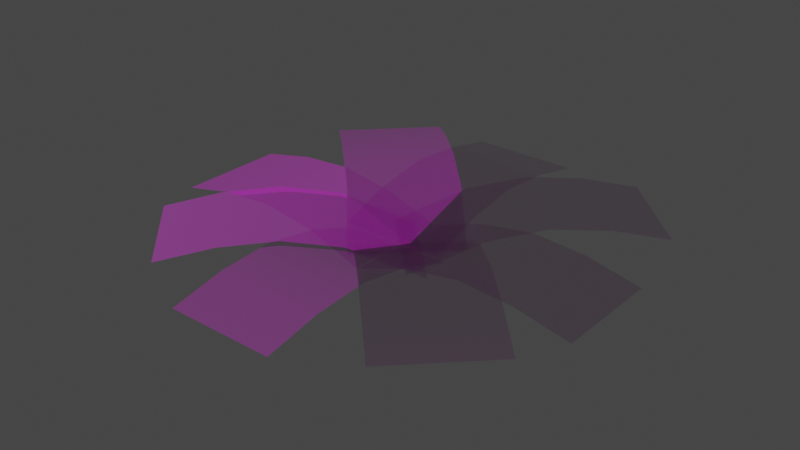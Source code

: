 # Source: forest_shrub.blend  (saved by Blender 3.2.14; exported with 4.5.12 LTS)
import bpy
from mathutils import Matrix  # noqa: F401  (used for matrix-valued properties, if any)

bpy.ops.wm.read_factory_settings(use_empty=True)
scene = bpy.context.scene
scene.name = 'Scene'

# ---- collections
col_collection = bpy.data.collections.new('Collection'); scene.collection.children.link(col_collection)

# ---- images (referenced by path relative to the original .blend; pixels are not part of the script)
import os
ASSET_DIR = os.environ.get("B2B_ASSET_DIR", "")  # directory of the original .blend (textures are referenced by path, not embedded)
HERE = os.path.dirname(os.path.abspath(__file__))  # packed textures are extracted next to this script under _unpacked/

def load_image(name, relpath, width, height, colorspace="sRGB"):
    """Load a texture the original file referenced (path relative to the .blend, or extracted next to this script)."""
    p = next((c for c in (os.path.join(HERE, relpath), os.path.join(ASSET_DIR, relpath)) if relpath and os.path.exists(c)), "")
    if p:
        img = bpy.data.images.load(p, check_existing=True)
        img.name = name
    else:  # same state as the original file: an image datablock whose file is absent (Cycles renders it pink)
        img = bpy.data.images.new(name, width, height)
        img.source = "FILE"
        img.filepath = "//" + (relpath or name)
    img.colorspace_settings.name = colorspace
    return img
img_orchis_height_512_jpg = load_image('orchis_height_512.jpg', 'orchis_height_512.jpg', 1024, 1024, 'Non-Color')
img_orchis_albedo_512_jpg = load_image('orchis_albedo_512.jpg', 'orchis_albedo_512.jpg', 1024, 1024, 'sRGB')
img_orchis_roughness_512_jpg = load_image('orchis_roughness_512.jpg', 'orchis_roughness_512.jpg', 1024, 1024, 'Non-Color')
img_orchis_normal_512_jpg = load_image('orchis_normal_512.jpg', 'orchis_normal_512.jpg', 1024, 1024, 'Non-Color')
img_orchis_alpha_512_jpg = load_image('orchis_alpha_512.jpg', 'orchis_alpha_512.jpg', 1024, 1024, 'Non-Color')
img_orchis_translucency_512_jpg = load_image('orchis_translucency_512.jpg', 'orchis_translucency_512.jpg', 1024, 1024, 'Non-Color')

# ---- materials (node trees are filled in below, after node groups)
mat_leaves = bpy.data.materials.new('Leaves')
mat_leaves.alpha_threshold = 0.0
mat_leaves.use_transparent_shadow = False
mat_leaves.line_color = (0.0, 0.0, 0.0, 1.0)

# ---- material node trees
mat_leaves.use_nodes = True; mat_leaves.node_tree.nodes.clear()
_N = mat_leaves.node_tree.nodes; _L = mat_leaves.node_tree.links
n0 = _N.new('NodeFrame'); n0.name = 'Frame'; n0.location = (-1270, 330)
n0.label = 'Mapping'
n0.width = 400
n1 = _N.new('NodeFrame'); n1.name = 'Frame.001'; n1.location = (-628, 530)
n1.label = 'Textures'
n1.width = 359
n2 = _N.new('ShaderNodeOutputMaterial'); n2.name = 'Material Output'; n2.location = (300, 300)
n3 = _N.new('ShaderNodeTexImage'); n3.name = 'Image Texture'; n3.location = (88, -1150)
n3.label = 'Displacement'
n3.image = img_orchis_height_512_jpg
n4 = _N.new('ShaderNodeDisplacement'); n4.name = 'Displacement'; n4.location = (110, -400)
n4.inputs[2].default_value = 1.0
n5 = _N.new('ShaderNodeTexImage'); n5.name = 'Image Texture.001'; n5.location = (88, -30)
n5.label = 'Base Color'
n5.image = img_orchis_albedo_512_jpg
n6 = _N.new('ShaderNodeTexImage'); n6.name = 'Image Texture.002'; n6.location = (88, -310)
n6.label = 'Roughness'
n6.image = img_orchis_roughness_512_jpg
n7 = _N.new('ShaderNodeTexImage'); n7.name = 'Image Texture.003'; n7.location = (88, -590)
n7.label = 'Normal'
n7.image = img_orchis_normal_512_jpg
n8 = _N.new('ShaderNodeNormalMap'); n8.name = 'Normal Map'; n8.location = (-240, -60)
n9 = _N.new('ShaderNodeTexImage'); n9.name = 'Image Texture.004'; n9.location = (88, -870)
n9.label = 'Alpha'
n9.image = img_orchis_alpha_512_jpg
n10 = _N.new('ShaderNodeMapping'); n10.name = 'Mapping'; n10.location = (230, -30)
n11 = _N.new('ShaderNodeTexCoord'); n11.name = 'Texture Coordinate'; n11.location = (30, -30)
n12 = _N.new('ShaderNodeBsdfPrincipled'); n12.name = 'Principled BSDF'; n12.location = (10, 300)
n12.distribution = 'GGX'
n12.subsurface_method = 'RANDOM_WALK_SKIN'
n12.inputs[3].default_value = 1.45
n12.inputs[27].default_value = (0.0, 0.0, 0.0, 1.0)
n12.inputs[28].default_value = 1.0
n13 = _N.new('NodeReroute'); n13.name = 'Reroute'; n13.location = (38, -700)
n13.width = 16
n13.socket_idname = 'NodeSocketVector'
n14 = _N.new('ShaderNodeTexImage'); n14.name = 'Image Texture.005'; n14.location = (89, -1447)
n14.image = img_orchis_translucency_512_jpg
n3.parent = n1
n5.parent = n1
n6.parent = n1
n7.parent = n1
n9.parent = n1
n10.parent = n0
n11.parent = n0
n13.parent = n1
n14.parent = n1
_L.new(n12.outputs[0], n2.inputs[0])
_L.new(n3.outputs[0], n4.inputs[0])
_L.new(n4.outputs[0], n2.inputs[2])
_L.new(n5.outputs[0], n12.inputs[0])
_L.new(n6.outputs[0], n12.inputs[2])
_L.new(n7.outputs[0], n8.inputs[1])
_L.new(n8.outputs[0], n12.inputs[5])
_L.new(n9.outputs[0], n12.inputs[4])
_L.new(n13.outputs[0], n5.inputs[0])
_L.new(n13.outputs[0], n6.inputs[0])
_L.new(n13.outputs[0], n7.inputs[0])
_L.new(n13.outputs[0], n9.inputs[0])
_L.new(n13.outputs[0], n3.inputs[0])
_L.new(n10.outputs[0], n13.inputs[0])
_L.new(n11.outputs[2], n10.inputs[0])
_L.new(n13.outputs[0], n14.inputs[0])
_L.new(n14.outputs[0], n12.inputs[18])
n2.is_active_output = True

# ---- world
world_world = bpy.data.worlds.new('World'); scene.world = world_world
world_world.use_nodes = True; world_world.node_tree.nodes.clear()
_N = world_world.node_tree.nodes; _L = world_world.node_tree.links
n0 = _N.new('ShaderNodeOutputWorld'); n0.name = 'World Output'; n0.location = (300, 300)
n1 = _N.new('ShaderNodeBackground'); n1.name = 'Background'; n1.location = (10, 300)
n1.inputs[0].default_value = (0.05088, 0.05088, 0.05088, 1.0)
_L.new(n1.outputs[0], n0.inputs[0])
n0.is_active_output = True
world_world.color = (0.05088, 0.05088, 0.05088)
world_world.use_sun_shadow = False
world_world.sun_shadow_jitter_overblur = 0.0

# ---- meshes
me_plane = bpy.data.meshes.new('Plane')
me_plane.from_pydata([(-0.5, -0.5, -0.1286), (0.5, -0.5, -0.1286), (-0.5, 0.5, -0.07049), (0.5, 0.5, -0.07049), (-0.5, 0.0, 0.0), (0.0, -0.5, -0.1286), (0.5, 0.0, 0.0), (0.0, 0.5, -0.07049), (0.0, 0.0, 0.0), (-0.5, -0.25, -0.0409), (0.25, -0.5, -0.1286), (0.5, 0.25, -0.01734), (-0.25, 0.5, -0.07049), (-0.5, 0.25, -0.01734), (-0.25, -0.5, -0.1286), (0.5, -0.25, -0.0409), (0.25, 0.5, -0.07049), (0.0, 0.25, -0.01734), (0.0, -0.25, -0.0409), (-0.25, 0.0, 0.0), (0.25, 0.0, 0.0), (0.25, -0.25, -0.0409), (-0.25, -0.25, -0.0409), (-0.25, 0.25, -0.01734), (0.25, 0.25, -0.01734)], [], [(24, 11, 3, 16), (23, 17, 7, 12), (22, 18, 8, 19), (21, 15, 6, 20), (18, 21, 20, 8), (5, 10, 21, 18), (10, 1, 15, 21), (9, 22, 19, 4), (0, 14, 22, 9), (14, 5, 18, 22), (13, 23, 12, 2), (4, 19, 23, 13), (19, 8, 17, 23), (17, 24, 16, 7), (8, 20, 24, 17), (20, 6, 11, 24)])
me_plane.polygons.foreach_set('use_smooth', [True] * 16)
_uv = me_plane.uv_layers.new(name='UVMap')
_uv.uv.foreach_set('vector', [0.1335, 0.7115, 0.1309, 0.7584, -0.03773, 0.7492, -0.03518, 0.7024, 0.1386, 0.6178, 0.136, 0.6647, -0.03263, 0.6555, -0.03008, 0.6086, 0.4759, 0.6361, 0.4733, 0.683, 0.3047, 0.6738, 0.3072, 0.6269, 0.4708, 0.7299, 0.4682, 0.7768, 0.2996, 0.7676, 0.3021, 0.7207, 0.4733, 0.683, 0.4708, 0.7299, 0.3021, 0.7207, 0.3047, 0.6738, 0.642, 0.6922, 0.6395, 0.7391, 0.4708, 0.7299, 0.4733, 0.683, 0.6395, 0.7391, 0.6369, 0.786, 0.4682, 0.7768, 0.4708, 0.7299, 0.4784, 0.5892, 0.4759, 0.6361, 0.3072, 0.6269, 0.3098, 0.5801, 0.6471, 0.5984, 0.6446, 0.6453, 0.4759, 0.6361, 0.4784, 0.5892, 0.6446, 0.6453, 0.642, 0.6922, 0.4733, 0.683, 0.4759, 0.6361, 0.1411, 0.5709, 0.1386, 0.6178, -0.03008, 0.6086, -0.02753, 0.5617, 0.3098, 0.5801, 0.3072, 0.6269, 0.1386, 0.6178, 0.1411, 0.5709, 0.3072, 0.6269, 0.3047, 0.6738, 0.136, 0.6647, 0.1386, 0.6178, 0.136, 0.6647, 0.1335, 0.7115, -0.03518, 0.7024, -0.03263, 0.6555, 0.3047, 0.6738, 0.3021, 0.7207, 0.1335, 0.7115, 0.136, 0.6647, 0.3021, 0.7207, 0.2996, 0.7676, 0.1309, 0.7584, 0.1335, 0.7115])
me_plane.materials.append(mat_leaves)
me_plane.update()
me_plane_001 = bpy.data.meshes.new('Plane.001')
me_plane_001.from_pydata([(-0.5, -0.5, -0.1286), (0.5, -0.5, -0.1286), (-0.5, 0.5, -0.07049), (0.5, 0.5, -0.07049), (-0.5, 0.0, 0.0), (0.0, -0.5, -0.1286), (0.5, 0.0, 0.0), (0.0, 0.5, -0.07049), (0.0, 0.0, 0.0), (-0.5, -0.25, -0.0409), (0.25, -0.5, -0.1286), (0.5, 0.25, -0.01734), (-0.25, 0.5, -0.07049), (-0.5, 0.25, -0.01734), (-0.25, -0.5, -0.1286), (0.5, -0.25, -0.0409), (0.25, 0.5, -0.07049), (0.0, 0.25, -0.01734), (0.0, -0.25, -0.0409), (-0.25, 0.0, 0.0), (0.25, 0.0, 0.0), (0.25, -0.25, -0.0409), (-0.25, -0.25, -0.0409), (-0.25, 0.25, -0.01734), (0.25, 0.25, -0.01734)], [], [(24, 11, 3, 16), (23, 17, 7, 12), (22, 18, 8, 19), (21, 15, 6, 20), (18, 21, 20, 8), (5, 10, 21, 18), (10, 1, 15, 21), (9, 22, 19, 4), (0, 14, 22, 9), (14, 5, 18, 22), (13, 23, 12, 2), (4, 19, 23, 13), (19, 8, 17, 23), (17, 24, 16, 7), (8, 20, 24, 17), (20, 6, 11, 24)])
me_plane_001.polygons.foreach_set('use_smooth', [True] * 16)
_uv = me_plane_001.uv_layers.new(name='UVMap')
_uv.uv.foreach_set('vector', [0.1335, 0.7115, 0.1309, 0.7584, -0.03773, 0.7492, -0.03518, 0.7024, 0.1386, 0.6178, 0.136, 0.6647, -0.03263, 0.6555, -0.03008, 0.6086, 0.4759, 0.6361, 0.4733, 0.683, 0.3047, 0.6738, 0.3072, 0.6269, 0.4708, 0.7299, 0.4682, 0.7768, 0.2996, 0.7676, 0.3021, 0.7207, 0.4733, 0.683, 0.4708, 0.7299, 0.3021, 0.7207, 0.3047, 0.6738, 0.642, 0.6922, 0.6395, 0.7391, 0.4708, 0.7299, 0.4733, 0.683, 0.6395, 0.7391, 0.6369, 0.786, 0.4682, 0.7768, 0.4708, 0.7299, 0.4784, 0.5892, 0.4759, 0.6361, 0.3072, 0.6269, 0.3098, 0.5801, 0.6471, 0.5984, 0.6446, 0.6453, 0.4759, 0.6361, 0.4784, 0.5892, 0.6446, 0.6453, 0.642, 0.6922, 0.4733, 0.683, 0.4759, 0.6361, 0.1411, 0.5709, 0.1386, 0.6178, -0.03008, 0.6086, -0.02753, 0.5617, 0.3098, 0.5801, 0.3072, 0.6269, 0.1386, 0.6178, 0.1411, 0.5709, 0.3072, 0.6269, 0.3047, 0.6738, 0.136, 0.6647, 0.1386, 0.6178, 0.136, 0.6647, 0.1335, 0.7115, -0.03518, 0.7024, -0.03263, 0.6555, 0.3047, 0.6738, 0.3021, 0.7207, 0.1335, 0.7115, 0.136, 0.6647, 0.3021, 0.7207, 0.2996, 0.7676, 0.1309, 0.7584, 0.1335, 0.7115])
me_plane_001.materials.append(mat_leaves)
me_plane_001.update()
me_plane_004 = bpy.data.meshes.new('Plane.004')
me_plane_004.from_pydata([(-0.5, -0.5, -0.1286), (0.5, -0.5, -0.1286), (-0.5, 0.5, -0.07049), (0.5, 0.5, -0.07049), (-0.5, 0.0, 0.0), (0.0, -0.5, -0.1286), (0.5, 0.0, 0.0), (0.0, 0.5, -0.07049), (0.0, 0.0, 0.0), (-0.5, -0.25, -0.0409), (0.25, -0.5, -0.1286), (0.5, 0.25, -0.01734), (-0.25, 0.5, -0.07049), (-0.5, 0.25, -0.01734), (-0.25, -0.5, -0.1286), (0.5, -0.25, -0.0409), (0.25, 0.5, -0.07049), (0.0, 0.25, -0.01734), (0.0, -0.25, -0.0409), (-0.25, 0.0, 0.0), (0.25, 0.0, 0.0), (0.25, -0.25, -0.0409), (-0.25, -0.25, -0.0409), (-0.25, 0.25, -0.01734), (0.25, 0.25, -0.01734)], [], [(24, 11, 3, 16), (23, 17, 7, 12), (22, 18, 8, 19), (21, 15, 6, 20), (18, 21, 20, 8), (5, 10, 21, 18), (10, 1, 15, 21), (9, 22, 19, 4), (0, 14, 22, 9), (14, 5, 18, 22), (13, 23, 12, 2), (4, 19, 23, 13), (19, 8, 17, 23), (17, 24, 16, 7), (8, 20, 24, 17), (20, 6, 11, 24)])
me_plane_004.polygons.foreach_set('use_smooth', [True] * 16)
_uv = me_plane_004.uv_layers.new(name='UVMap')
_uv.uv.foreach_set('vector', [0.1335, 0.7115, 0.1309, 0.7584, -0.03773, 0.7492, -0.03518, 0.7024, 0.1386, 0.6178, 0.136, 0.6647, -0.03263, 0.6555, -0.03008, 0.6086, 0.4759, 0.6361, 0.4733, 0.683, 0.3047, 0.6738, 0.3072, 0.6269, 0.4708, 0.7299, 0.4682, 0.7768, 0.2996, 0.7676, 0.3021, 0.7207, 0.4733, 0.683, 0.4708, 0.7299, 0.3021, 0.7207, 0.3047, 0.6738, 0.642, 0.6922, 0.6395, 0.7391, 0.4708, 0.7299, 0.4733, 0.683, 0.6395, 0.7391, 0.6369, 0.786, 0.4682, 0.7768, 0.4708, 0.7299, 0.4784, 0.5892, 0.4759, 0.6361, 0.3072, 0.6269, 0.3098, 0.5801, 0.6471, 0.5984, 0.6446, 0.6453, 0.4759, 0.6361, 0.4784, 0.5892, 0.6446, 0.6453, 0.642, 0.6922, 0.4733, 0.683, 0.4759, 0.6361, 0.1411, 0.5709, 0.1386, 0.6178, -0.03008, 0.6086, -0.02753, 0.5617, 0.3098, 0.5801, 0.3072, 0.6269, 0.1386, 0.6178, 0.1411, 0.5709, 0.3072, 0.6269, 0.3047, 0.6738, 0.136, 0.6647, 0.1386, 0.6178, 0.136, 0.6647, 0.1335, 0.7115, -0.03518, 0.7024, -0.03263, 0.6555, 0.3047, 0.6738, 0.3021, 0.7207, 0.1335, 0.7115, 0.136, 0.6647, 0.3021, 0.7207, 0.2996, 0.7676, 0.1309, 0.7584, 0.1335, 0.7115])
me_plane_004.materials.append(mat_leaves)
me_plane_004.update()
me_plane_006 = bpy.data.meshes.new('Plane.006')
me_plane_006.from_pydata([(-0.5, -0.5, -0.1286), (0.5, -0.5, -0.1286), (-0.5, 0.5, -0.07049), (0.5, 0.5, -0.07049), (-0.5, 0.0, 0.0), (0.0, -0.5, -0.1286), (0.5, 0.0, 0.0), (0.0, 0.5, -0.07049), (0.0, 0.0, 0.0), (-0.5, -0.25, -0.0409), (0.25, -0.5, -0.1286), (0.5, 0.25, -0.01734), (-0.25, 0.5, -0.07049), (-0.5, 0.25, -0.01734), (-0.25, -0.5, -0.1286), (0.5, -0.25, -0.0409), (0.25, 0.5, -0.07049), (0.0, 0.25, -0.01734), (0.0, -0.25, -0.0409), (-0.25, 0.0, 0.0), (0.25, 0.0, 0.0), (0.25, -0.25, -0.0409), (-0.25, -0.25, -0.0409), (-0.25, 0.25, -0.01734), (0.25, 0.25, -0.01734)], [], [(24, 11, 3, 16), (23, 17, 7, 12), (22, 18, 8, 19), (21, 15, 6, 20), (18, 21, 20, 8), (5, 10, 21, 18), (10, 1, 15, 21), (9, 22, 19, 4), (0, 14, 22, 9), (14, 5, 18, 22), (13, 23, 12, 2), (4, 19, 23, 13), (19, 8, 17, 23), (17, 24, 16, 7), (8, 20, 24, 17), (20, 6, 11, 24)])
me_plane_006.polygons.foreach_set('use_smooth', [True] * 16)
_uv = me_plane_006.uv_layers.new(name='UVMap')
_uv.uv.foreach_set('vector', [0.1335, 0.7115, 0.1309, 0.7584, -0.03773, 0.7492, -0.03518, 0.7024, 0.1386, 0.6178, 0.136, 0.6647, -0.03263, 0.6555, -0.03008, 0.6086, 0.4759, 0.6361, 0.4733, 0.683, 0.3047, 0.6738, 0.3072, 0.6269, 0.4708, 0.7299, 0.4682, 0.7768, 0.2996, 0.7676, 0.3021, 0.7207, 0.4733, 0.683, 0.4708, 0.7299, 0.3021, 0.7207, 0.3047, 0.6738, 0.642, 0.6922, 0.6395, 0.7391, 0.4708, 0.7299, 0.4733, 0.683, 0.6395, 0.7391, 0.6369, 0.786, 0.4682, 0.7768, 0.4708, 0.7299, 0.4784, 0.5892, 0.4759, 0.6361, 0.3072, 0.6269, 0.3098, 0.5801, 0.6471, 0.5984, 0.6446, 0.6453, 0.4759, 0.6361, 0.4784, 0.5892, 0.6446, 0.6453, 0.642, 0.6922, 0.4733, 0.683, 0.4759, 0.6361, 0.1411, 0.5709, 0.1386, 0.6178, -0.03008, 0.6086, -0.02753, 0.5617, 0.3098, 0.5801, 0.3072, 0.6269, 0.1386, 0.6178, 0.1411, 0.5709, 0.3072, 0.6269, 0.3047, 0.6738, 0.136, 0.6647, 0.1386, 0.6178, 0.136, 0.6647, 0.1335, 0.7115, -0.03518, 0.7024, -0.03263, 0.6555, 0.3047, 0.6738, 0.3021, 0.7207, 0.1335, 0.7115, 0.136, 0.6647, 0.3021, 0.7207, 0.2996, 0.7676, 0.1309, 0.7584, 0.1335, 0.7115])
me_plane_006.materials.append(mat_leaves)
me_plane_006.update()
me_plane_008 = bpy.data.meshes.new('Plane.008')
me_plane_008.from_pydata([(-0.5315, -0.5722, -0.1886), (0.4685, -0.5722, -0.1886), (-0.5, 0.5, -0.07049), (0.5, 0.5, -0.07049), (-0.5, 0.0, 0.0), (-0.03155, -0.5722, -0.1886), (0.5, 0.0, 0.0), (0.0, 0.5, -0.07049), (0.0, 0.0, 0.0), (-0.5, -0.25, -0.0409), (0.2185, -0.5722, -0.1886), (0.5, 0.25, -0.01734), (-0.25, 0.5, -0.07049), (-0.5, 0.25, -0.01734), (-0.2815, -0.5722, -0.1886), (0.5, -0.25, -0.0409), (0.25, 0.5, -0.07049), (0.0, 0.25, -0.01734), (0.0, -0.25, -0.0409), (-0.25, 0.0, 0.0), (0.25, 0.0, 0.0), (0.25, -0.25, -0.0409), (-0.25, -0.25, -0.0409), (-0.25, 0.25, -0.01734), (0.25, 0.25, -0.01734)], [], [(24, 11, 3, 16), (23, 17, 7, 12), (22, 18, 8, 19), (21, 15, 6, 20), (18, 21, 20, 8), (5, 10, 21, 18), (10, 1, 15, 21), (9, 22, 19, 4), (0, 14, 22, 9), (14, 5, 18, 22), (13, 23, 12, 2), (4, 19, 23, 13), (19, 8, 17, 23), (17, 24, 16, 7), (8, 20, 24, 17), (20, 6, 11, 24)])
me_plane_008.polygons.foreach_set('use_smooth', [True] * 16)
_uv = me_plane_008.uv_layers.new(name='UVMap')
_uv.uv.foreach_set('vector', [0.1335, 0.7115, 0.1309, 0.7584, -0.03773, 0.7492, -0.03518, 0.7024, 0.1386, 0.6178, 0.136, 0.6647, -0.03263, 0.6555, -0.03008, 0.6086, 0.4759, 0.6361, 0.4733, 0.683, 0.3047, 0.6738, 0.3072, 0.6269, 0.4708, 0.7299, 0.4682, 0.7768, 0.2996, 0.7676, 0.3021, 0.7207, 0.4733, 0.683, 0.4708, 0.7299, 0.3021, 0.7207, 0.3047, 0.6738, 0.642, 0.6922, 0.6395, 0.7391, 0.4708, 0.7299, 0.4733, 0.683, 0.6395, 0.7391, 0.6369, 0.786, 0.4682, 0.7768, 0.4708, 0.7299, 0.4784, 0.5892, 0.4759, 0.6361, 0.3072, 0.6269, 0.3098, 0.5801, 0.6471, 0.5984, 0.6446, 0.6453, 0.4759, 0.6361, 0.4784, 0.5892, 0.6446, 0.6453, 0.642, 0.6922, 0.4733, 0.683, 0.4759, 0.6361, 0.1411, 0.5709, 0.1386, 0.6178, -0.03008, 0.6086, -0.02753, 0.5617, 0.3098, 0.5801, 0.3072, 0.6269, 0.1386, 0.6178, 0.1411, 0.5709, 0.3072, 0.6269, 0.3047, 0.6738, 0.136, 0.6647, 0.1386, 0.6178, 0.136, 0.6647, 0.1335, 0.7115, -0.03518, 0.7024, -0.03263, 0.6555, 0.3047, 0.6738, 0.3021, 0.7207, 0.1335, 0.7115, 0.136, 0.6647, 0.3021, 0.7207, 0.2996, 0.7676, 0.1309, 0.7584, 0.1335, 0.7115])
me_plane_008.materials.append(mat_leaves)
me_plane_008.update()
me_plane_009 = bpy.data.meshes.new('Plane.009')
me_plane_009.from_pydata([(-0.5315, -0.5722, -0.1886), (0.4685, -0.5722, -0.1886), (-0.5, 0.5, -0.07049), (0.5, 0.5, -0.07049), (-0.5, 0.0, 0.0), (-0.03155, -0.5722, -0.1886), (0.5, 0.0, 0.0), (0.0, 0.5, -0.07049), (0.0, 0.0, 0.0), (-0.5, -0.25, -0.0409), (0.2185, -0.5722, -0.1886), (0.5, 0.25, -0.01734), (-0.25, 0.5, -0.07049), (-0.5, 0.25, -0.01734), (-0.2815, -0.5722, -0.1886), (0.5, -0.25, -0.0409), (0.25, 0.5, -0.07049), (0.0, 0.25, -0.01734), (0.0, -0.25, -0.0409), (-0.25, 0.0, 0.0), (0.25, 0.0, 0.0), (0.25, -0.25, -0.0409), (-0.25, -0.25, -0.0409), (-0.25, 0.25, -0.01734), (0.25, 0.25, -0.01734)], [], [(24, 11, 3, 16), (23, 17, 7, 12), (22, 18, 8, 19), (21, 15, 6, 20), (18, 21, 20, 8), (5, 10, 21, 18), (10, 1, 15, 21), (9, 22, 19, 4), (0, 14, 22, 9), (14, 5, 18, 22), (13, 23, 12, 2), (4, 19, 23, 13), (19, 8, 17, 23), (17, 24, 16, 7), (8, 20, 24, 17), (20, 6, 11, 24)])
me_plane_009.polygons.foreach_set('use_smooth', [True] * 16)
_uv = me_plane_009.uv_layers.new(name='UVMap')
_uv.uv.foreach_set('vector', [0.1335, 0.7115, 0.1309, 0.7584, -0.03773, 0.7492, -0.03518, 0.7024, 0.1386, 0.6178, 0.136, 0.6647, -0.03263, 0.6555, -0.03008, 0.6086, 0.4759, 0.6361, 0.4733, 0.683, 0.3047, 0.6738, 0.3072, 0.6269, 0.4708, 0.7299, 0.4682, 0.7768, 0.2996, 0.7676, 0.3021, 0.7207, 0.4733, 0.683, 0.4708, 0.7299, 0.3021, 0.7207, 0.3047, 0.6738, 0.642, 0.6922, 0.6395, 0.7391, 0.4708, 0.7299, 0.4733, 0.683, 0.6395, 0.7391, 0.6369, 0.786, 0.4682, 0.7768, 0.4708, 0.7299, 0.4784, 0.5892, 0.4759, 0.6361, 0.3072, 0.6269, 0.3098, 0.5801, 0.6471, 0.5984, 0.6446, 0.6453, 0.4759, 0.6361, 0.4784, 0.5892, 0.6446, 0.6453, 0.642, 0.6922, 0.4733, 0.683, 0.4759, 0.6361, 0.1411, 0.5709, 0.1386, 0.6178, -0.03008, 0.6086, -0.02753, 0.5617, 0.3098, 0.5801, 0.3072, 0.6269, 0.1386, 0.6178, 0.1411, 0.5709, 0.3072, 0.6269, 0.3047, 0.6738, 0.136, 0.6647, 0.1386, 0.6178, 0.136, 0.6647, 0.1335, 0.7115, -0.03518, 0.7024, -0.03263, 0.6555, 0.3047, 0.6738, 0.3021, 0.7207, 0.1335, 0.7115, 0.136, 0.6647, 0.3021, 0.7207, 0.2996, 0.7676, 0.1309, 0.7584, 0.1335, 0.7115])
me_plane_009.materials.append(mat_leaves)
me_plane_009.update()
me_plane_010 = bpy.data.meshes.new('Plane.010')
me_plane_010.from_pydata([(-0.5315, -0.5722, -0.1886), (0.4685, -0.5722, -0.1886), (-0.5, 0.5, -0.07049), (0.5, 0.5, -0.07049), (-0.5, 0.0, 0.0), (-0.03155, -0.5722, -0.1886), (0.5, 0.0, 0.0), (0.0, 0.5, -0.07049), (0.0, 0.0, 0.0), (-0.5, -0.25, -0.0409), (0.2185, -0.5722, -0.1886), (0.5, 0.25, -0.01734), (-0.25, 0.5, -0.07049), (-0.5, 0.25, -0.01734), (-0.2815, -0.5722, -0.1886), (0.5, -0.25, -0.0409), (0.25, 0.5, -0.07049), (0.0, 0.25, -0.01734), (0.0, -0.25, -0.0409), (-0.25, 0.0, 0.0), (0.25, 0.0, 0.0), (0.25, -0.25, -0.0409), (-0.25, -0.25, -0.0409), (-0.25, 0.25, -0.01734), (0.25, 0.25, -0.01734)], [], [(24, 11, 3, 16), (23, 17, 7, 12), (22, 18, 8, 19), (21, 15, 6, 20), (18, 21, 20, 8), (5, 10, 21, 18), (10, 1, 15, 21), (9, 22, 19, 4), (0, 14, 22, 9), (14, 5, 18, 22), (13, 23, 12, 2), (4, 19, 23, 13), (19, 8, 17, 23), (17, 24, 16, 7), (8, 20, 24, 17), (20, 6, 11, 24)])
me_plane_010.polygons.foreach_set('use_smooth', [True] * 16)
_uv = me_plane_010.uv_layers.new(name='UVMap')
_uv.uv.foreach_set('vector', [0.1335, 0.7115, 0.1309, 0.7584, -0.03773, 0.7492, -0.03518, 0.7024, 0.1386, 0.6178, 0.136, 0.6647, -0.03263, 0.6555, -0.03008, 0.6086, 0.4759, 0.6361, 0.4733, 0.683, 0.3047, 0.6738, 0.3072, 0.6269, 0.4708, 0.7299, 0.4682, 0.7768, 0.2996, 0.7676, 0.3021, 0.7207, 0.4733, 0.683, 0.4708, 0.7299, 0.3021, 0.7207, 0.3047, 0.6738, 0.642, 0.6922, 0.6395, 0.7391, 0.4708, 0.7299, 0.4733, 0.683, 0.6395, 0.7391, 0.6369, 0.786, 0.4682, 0.7768, 0.4708, 0.7299, 0.4784, 0.5892, 0.4759, 0.6361, 0.3072, 0.6269, 0.3098, 0.5801, 0.6471, 0.5984, 0.6446, 0.6453, 0.4759, 0.6361, 0.4784, 0.5892, 0.6446, 0.6453, 0.642, 0.6922, 0.4733, 0.683, 0.4759, 0.6361, 0.1411, 0.5709, 0.1386, 0.6178, -0.03008, 0.6086, -0.02753, 0.5617, 0.3098, 0.5801, 0.3072, 0.6269, 0.1386, 0.6178, 0.1411, 0.5709, 0.3072, 0.6269, 0.3047, 0.6738, 0.136, 0.6647, 0.1386, 0.6178, 0.136, 0.6647, 0.1335, 0.7115, -0.03518, 0.7024, -0.03263, 0.6555, 0.3047, 0.6738, 0.3021, 0.7207, 0.1335, 0.7115, 0.136, 0.6647, 0.3021, 0.7207, 0.2996, 0.7676, 0.1309, 0.7584, 0.1335, 0.7115])
me_plane_010.materials.append(mat_leaves)
me_plane_010.update()
me_plane_011 = bpy.data.meshes.new('Plane.011')
me_plane_011.from_pydata([(-0.5315, -0.5722, -0.1886), (0.4685, -0.5722, -0.1886), (-0.5, 0.5, -0.07049), (0.5, 0.5, -0.07049), (-0.5, 0.0, 0.0), (-0.03155, -0.5722, -0.1886), (0.5, 0.0, 0.0), (0.0, 0.5, -0.07049), (0.0, 0.0, 0.0), (-0.5, -0.25, -0.0409), (0.2185, -0.5722, -0.1886), (0.5, 0.25, -0.01734), (-0.25, 0.5, -0.07049), (-0.5, 0.25, -0.01734), (-0.2815, -0.5722, -0.1886), (0.5, -0.25, -0.0409), (0.25, 0.5, -0.07049), (0.0, 0.25, -0.01734), (0.0, -0.25, -0.0409), (-0.25, 0.0, 0.0), (0.25, 0.0, 0.0), (0.25, -0.25, -0.0409), (-0.25, -0.25, -0.0409), (-0.25, 0.25, -0.01734), (0.25, 0.25, -0.01734)], [], [(24, 11, 3, 16), (23, 17, 7, 12), (22, 18, 8, 19), (21, 15, 6, 20), (18, 21, 20, 8), (5, 10, 21, 18), (10, 1, 15, 21), (9, 22, 19, 4), (0, 14, 22, 9), (14, 5, 18, 22), (13, 23, 12, 2), (4, 19, 23, 13), (19, 8, 17, 23), (17, 24, 16, 7), (8, 20, 24, 17), (20, 6, 11, 24)])
me_plane_011.polygons.foreach_set('use_smooth', [True] * 16)
_uv = me_plane_011.uv_layers.new(name='UVMap')
_uv.uv.foreach_set('vector', [0.1335, 0.7115, 0.1309, 0.7584, -0.03773, 0.7492, -0.03518, 0.7024, 0.1386, 0.6178, 0.136, 0.6647, -0.03263, 0.6555, -0.03008, 0.6086, 0.4759, 0.6361, 0.4733, 0.683, 0.3047, 0.6738, 0.3072, 0.6269, 0.4708, 0.7299, 0.4682, 0.7768, 0.2996, 0.7676, 0.3021, 0.7207, 0.4733, 0.683, 0.4708, 0.7299, 0.3021, 0.7207, 0.3047, 0.6738, 0.642, 0.6922, 0.6395, 0.7391, 0.4708, 0.7299, 0.4733, 0.683, 0.6395, 0.7391, 0.6369, 0.786, 0.4682, 0.7768, 0.4708, 0.7299, 0.4784, 0.5892, 0.4759, 0.6361, 0.3072, 0.6269, 0.3098, 0.5801, 0.6471, 0.5984, 0.6446, 0.6453, 0.4759, 0.6361, 0.4784, 0.5892, 0.6446, 0.6453, 0.642, 0.6922, 0.4733, 0.683, 0.4759, 0.6361, 0.1411, 0.5709, 0.1386, 0.6178, -0.03008, 0.6086, -0.02753, 0.5617, 0.3098, 0.5801, 0.3072, 0.6269, 0.1386, 0.6178, 0.1411, 0.5709, 0.3072, 0.6269, 0.3047, 0.6738, 0.136, 0.6647, 0.1386, 0.6178, 0.136, 0.6647, 0.1335, 0.7115, -0.03518, 0.7024, -0.03263, 0.6555, 0.3047, 0.6738, 0.3021, 0.7207, 0.1335, 0.7115, 0.136, 0.6647, 0.3021, 0.7207, 0.2996, 0.7676, 0.1309, 0.7584, 0.1335, 0.7115])
me_plane_011.materials.append(mat_leaves)
me_plane_011.update()

# ---- objects
ob_plane = bpy.data.objects.new('Plane', me_plane)
ob_plane_001 = bpy.data.objects.new('Plane.001', me_plane_001)
ob_plane_004 = bpy.data.objects.new('Plane.004', me_plane_004)
ob_plane_003 = bpy.data.objects.new('Plane.003', me_plane_006)
ob_plane_007 = bpy.data.objects.new('Plane.007', me_plane_008)
ob_plane_002 = bpy.data.objects.new('Plane.002', me_plane_009)
ob_plane_005 = bpy.data.objects.new('Plane.005', me_plane_010)
ob_plane_006 = bpy.data.objects.new('Plane.006', me_plane_011)

# ---- transforms, parenting, visibility, modifiers, constraints
ob_plane.location = (-0.06048, 0.5338, 0.1141)
ob_plane.scale = (0.5, 1.0, 1.0)
ob_plane_001.location = (-0.5088, 0.007333, 0.1141)
ob_plane_001.rotation_euler = (0.0, -0.0, 1.571)
ob_plane_001.scale = (0.5, 1.0, 1.0)
ob_plane_004.location = (-0.008944, -0.4795, 0.1141)
ob_plane_004.rotation_euler = (0.0, -0.0, 3.142)
ob_plane_004.scale = (0.5, 1.0, 1.0)
ob_plane_003.location = (0.4994, 0.01014, 0.1141)
ob_plane_003.rotation_euler = (0.0, -0.0, 4.712)
ob_plane_003.scale = (0.5, 1.0, 1.0)
ob_plane_007.location = (0.4179, 0.4116, 0.1706)
ob_plane_007.rotation_euler = (0.0, -0.0, 5.498)
ob_plane_007.scale = (0.5, 1.0, 1.0)
ob_plane_002.location = (-0.3321, 0.4116, 0.1706)
ob_plane_002.rotation_euler = (0.0, -0.0, 7.069)
ob_plane_002.scale = (0.5, 1.0, 1.0)
ob_plane_005.location = (-0.3321, -0.3384, 0.1706)
ob_plane_005.rotation_euler = (0.0, -0.0, 8.639)
ob_plane_005.scale = (0.5, 1.0, 1.0)
ob_plane_006.location = (0.4179, -0.3384, 0.1706)
ob_plane_006.rotation_euler = (0.0, -0.0, 10.21)
ob_plane_006.scale = (0.5, 1.0, 1.0)

# ---- collection membership
col_collection.objects.link(ob_plane)
col_collection.objects.link(ob_plane_001)
col_collection.objects.link(ob_plane_004)
col_collection.objects.link(ob_plane_003)
col_collection.objects.link(ob_plane_007)
col_collection.objects.link(ob_plane_002)
col_collection.objects.link(ob_plane_005)
col_collection.objects.link(ob_plane_006)

# ---- scene / render settings (as saved in the file)
scene.frame_start = 1; scene.frame_end = 250; scene.frame_set(1)
scene.render.engine = 'BLENDER_EEVEE_NEXT'
scene.cycles.sampling_pattern = 'TABULATED_SOBOL'
scene.cycles.use_light_tree = False
scene.view_settings.view_transform = 'Filmic'
bpy.context.view_layer.update()

# ---- added for rendering (the .blend has no active camera and no usable light): camera, sun
cam_auto = bpy.data.cameras.new('AutoCamera')
cam_auto.lens = 50.0
cam_auto.sensor_width = 36.0
cam_auto.clip_end = 1000.0
ob_auto_camera = bpy.data.objects.new('AutoCamera', cam_auto)
scene.collection.objects.link(ob_auto_camera)
ob_auto_camera.location = (2.63209, -3.13701, 2.18573)
ob_auto_camera.rotation_euler = (1.09748, -7.21219e-08, 0.694738)
scene.camera = ob_auto_camera
light_auto_sun = bpy.data.lights.new('AutoSun', 'SUN')
light_auto_sun.energy = 3.0
light_auto_sun.angle = 0.0523599
ob_auto_sun = bpy.data.objects.new('AutoSun', light_auto_sun)
scene.collection.objects.link(ob_auto_sun)
ob_auto_sun.rotation_euler = (0.872665, 0.174533, 0.523599)
bpy.context.view_layer.update()
